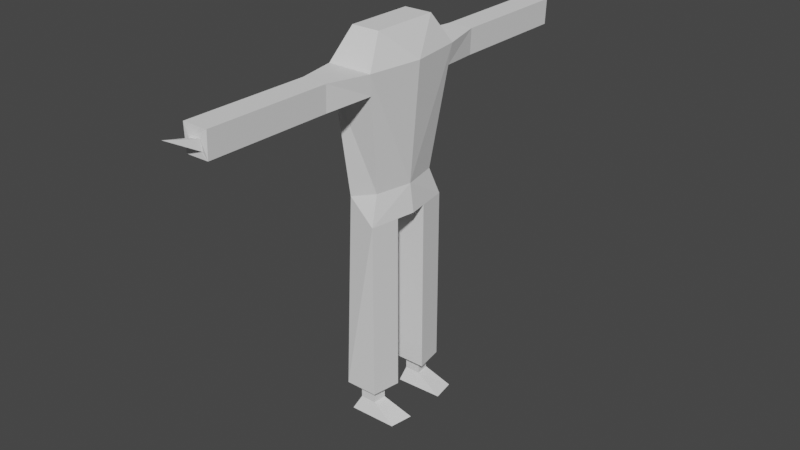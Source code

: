 # Source: Fish.blend  (saved by Blender 2.90.8; exported with 4.5.12 LTS)
import bpy
from mathutils import Matrix  # noqa: F401  (used for matrix-valued properties, if any)

bpy.ops.wm.read_factory_settings(use_empty=True)
scene = bpy.context.scene
scene.name = 'Scene'

# ---- collections
col_collection = bpy.data.collections.new('Collection'); scene.collection.children.link(col_collection)

# ---- world
world_world = bpy.data.worlds.new('World'); scene.world = world_world
world_world.use_nodes = True; world_world.node_tree.nodes.clear()
_N = world_world.node_tree.nodes; _L = world_world.node_tree.links
n0 = _N.new('ShaderNodeOutputWorld'); n0.name = 'World Output'; n0.location = (300, 300)
n1 = _N.new('ShaderNodeBackground'); n1.name = 'Background'; n1.location = (10, 300)
n1.inputs[0].default_value = (0.05088, 0.05088, 0.05088, 1.0)
_L.new(n1.outputs[0], n0.inputs[0])
n0.is_active_output = True
world_world.color = (0.05088, 0.05088, 0.05088)
world_world.use_sun_shadow = False
world_world.sun_shadow_jitter_overblur = 0.0

# ---- meshes
me_cube_001 = bpy.data.meshes.new('Cube.001')
me_cube_001.from_pydata([(-0.7162, 0.7162, -2.061), (-0.6417, 0.7645, 1.0), (0.7162, 0.7162, -2.061), (0.6417, 0.7645, 1.0), (-1.139, 1.139, -1.438), (1.139, 1.139, -1.438), (-0.8316, 0.9909, 1.588), (0.8316, 0.9909, 1.588), (-1.069, 0.3809, 1.588), (0.5939, 0.3809, 1.588), (-1.069, 0.3809, 3.173), (-0.8316, 0.9909, 3.173), (0.8316, 0.9909, 3.173), (0.5939, 0.3809, 3.173), (-1.069, 0.3809, 3.693), (-0.8316, 0.9909, 3.693), (0.8316, 0.9909, 3.693), (0.5939, 0.3809, 3.693), (-0.5536, 0.5445, 5.286), (-0.4862, 0.8272, 5.286), (0.3158, 0.8272, 5.286), (0.2485, 0.5445, 5.286), (-1.069, 0.3809, 5.286), (-0.8316, 0.9909, 5.286), (0.8316, 0.9909, 5.286), (0.5939, 0.3809, 5.286), (-0.5536, 0.5445, 5.623), (-0.4862, 0.8272, 5.623), (0.3158, 0.8272, 5.623), (0.2485, 0.5445, 5.623), (-1.984, 0.4503, 5.817), (-1.781, 0.9215, 5.817), (0.6367, 0.9215, 5.817), (0.4336, 0.4503, 5.817), (-1.984, 0.4503, 5.984), (-1.781, 0.9215, 5.984), (0.6367, 0.9215, 5.984), (0.4336, 0.4503, 5.984), (1.052, 1.073, -1.012), (-1.053, 1.074, -1.016), (-0.5899, 2.005, -0.932), (-0.6381, 2.002, -1.461), (0.5894, 2.005, -0.9275), (0.638, 2.002, -1.461), (-0.5899, 3.209, -0.9332), (-0.6381, 3.206, -1.463), (0.5894, 3.209, -0.9288), (0.638, 3.206, -1.463), (-0.5899, 3.461, -0.9349), (-0.6381, 3.458, -1.464), (0.5894, 3.461, -0.9304), (0.638, 3.458, -1.464), (-0.3432, 4.593, -1.068), (-0.3574, 4.592, -1.346), (0.3428, 4.593, -1.063), (0.3572, 4.592, -1.346), (-0.5899, 4.594, -0.9422), (-0.6381, 4.591, -1.471), (0.5894, 4.594, -0.9377), (0.638, 4.591, -1.471), (-0.3574, 5.113, -1.348), (0.3572, 5.113, -1.348), (-0.5899, -1.302, -0.9416), (-0.6381, -1.831, -0.945), (0.5894, -1.298, -0.9416), (0.638, -1.831, -0.945), (-0.5899, -1.302, -0.9416), (-0.6381, -1.831, -0.945), (0.5894, -1.298, -0.9416), (0.638, -1.831, -0.945), (-0.5899, -1.302, -0.9416), (-0.6381, -1.831, -0.945), (0.5894, -1.298, -0.9416), (0.638, -1.831, -0.945), (-0.7162, -0.7162, -2.061), (-0.6417, -0.7645, 1.0), (0.7162, -0.7162, -2.061), (0.6417, -0.7645, 1.0), (-1.139, -1.139, -1.438), (1.139, -1.139, -1.438), (-0.8316, -0.9909, 1.588), (0.8316, -0.9909, 1.588), (-1.069, -0.3809, 1.588), (0.5939, -0.3809, 1.588), (-1.069, -0.3809, 3.173), (-0.8316, -0.9909, 3.173), (0.8316, -0.9909, 3.173), (0.5939, -0.3809, 3.173), (-1.069, -0.3809, 3.693), (-0.8316, -0.9909, 3.693), (0.8316, -0.9909, 3.693), (0.5939, -0.3809, 3.693), (-0.5536, -0.5445, 5.286), (-0.4862, -0.8272, 5.286), (0.3158, -0.8272, 5.286), (0.2485, -0.5445, 5.286), (-1.069, -0.3809, 5.286), (-0.8316, -0.9909, 5.286), (0.8316, -0.9909, 5.286), (0.5939, -0.3809, 5.286), (-0.5536, -0.5445, 5.623), (-0.4862, -0.8272, 5.623), (0.3158, -0.8272, 5.623), (0.2485, -0.5445, 5.623), (-1.984, -0.4503, 5.817), (-1.781, -0.9215, 5.817), (0.6367, -0.9215, 5.817), (0.4336, -0.4503, 5.817), (-1.984, -0.4503, 5.984), (-1.781, -0.9215, 5.984), (0.6367, -0.9215, 5.984), (0.4336, -0.4503, 5.984), (1.052, -1.073, -1.012), (-1.053, -1.074, -1.016), (-0.5899, -2.005, -0.932), (-0.6381, -2.002, -1.461), (0.5894, -2.005, -0.9275), (0.638, -2.002, -1.461), (-0.5899, -3.209, -0.9332), (-0.6381, -3.206, -1.463), (0.5894, -3.209, -0.9288), (0.638, -3.206, -1.463), (-0.5899, -3.461, -0.9349), (-0.6381, -3.458, -1.464), (0.5894, -3.461, -0.9304), (0.638, -3.458, -1.464), (-0.3432, -4.593, -1.068), (-0.3574, -4.592, -1.346), (0.3428, -4.593, -1.063), (0.3572, -4.592, -1.346), (-0.5899, -4.594, -0.9422), (-0.6381, -4.591, -1.471), (0.5894, -4.594, -0.9377), (0.638, -4.591, -1.471), (-0.3574, -5.113, -1.348), (0.3572, -5.113, -1.348), (-0.7162, 0.0, -2.061), (-1.028, 0.0, 1.0), (0.7162, 0.0, -2.061), (0.2554, 0.0, 1.0), (0.7524, 0.0, -1.438), (-1.525, 0.0, -1.438), (-1.218, 0.0, 1.588), (0.4454, 0.0, 1.588), (-0.5899, 1.302, -0.9416), (-0.6381, 1.831, -0.945), (0.5894, 1.298, -0.9416), (0.638, 1.831, -0.945), (-0.5899, 1.302, -0.9416), (-0.6381, 1.831, -0.945), (0.5894, 1.298, -0.9416), (0.638, 1.831, -0.945), (-0.5899, 1.302, -0.9416), (-0.6381, 1.831, -0.945), (0.5894, 1.298, -0.9416), (0.638, 1.831, -0.945)], [(68, 64), (66, 62), (67, 63), (65, 69), (71, 67), (73, 69), (72, 68), (66, 70), (150, 146), (148, 144), (149, 145), (147, 151), (153, 149), (155, 151), (154, 150), (148, 152)], [(141, 4, 39, 1, 137), (139, 143, 9, 7, 3), (0, 2, 5, 4), (136, 0, 4, 141), (3, 7, 6, 1), (1, 6, 8, 142, 137), (7, 12, 11, 6), (2, 138, 140, 5), (0, 136, 138, 2), (5, 140, 139, 3, 38), (9, 143, 142, 8), (10, 14, 17, 13), (8, 10, 13, 9), (6, 11, 10, 8), (9, 13, 12, 7), (17, 25, 24, 16), (12, 16, 15, 11), (13, 17, 16, 12), (11, 15, 14, 10), (18, 26, 29, 21), (15, 23, 22, 14), (14, 22, 25, 17), (16, 24, 23, 15), (18, 22, 23, 19), (19, 23, 24, 20), (20, 24, 25, 21), (21, 25, 22, 18), (29, 33, 32, 28), (20, 28, 27, 19), (21, 29, 28, 20), (19, 27, 26, 18), (31, 35, 34, 30), (27, 31, 30, 26), (26, 30, 33, 29), (28, 32, 31, 27), (36, 37, 34, 35), (30, 34, 37, 33), (32, 36, 35, 31), (33, 37, 36, 32), (38, 3, 1, 39), (43, 47, 45, 41), (44, 48, 50, 46), (41, 45, 44, 40), (40, 44, 46, 42), (42, 46, 47, 43), (50, 58, 59, 51), (46, 50, 51, 47), (47, 51, 49, 45), (45, 49, 48, 44), (53, 60, 52), (51, 59, 57, 49), (49, 57, 56, 48), (48, 56, 58, 50), (52, 56, 57, 53), (54, 52, 60, 61), (53, 57, 59, 55), (54, 58, 56, 52), (55, 54, 61), (55, 61, 60, 53), (54, 55, 59, 58), (5, 43, 41, 4), (4, 41, 40, 39), (39, 40, 42, 38), (5, 38, 42, 43), (141, 137, 75, 113, 78), (139, 77, 81, 83, 143), (74, 78, 79, 76), (136, 141, 78, 74), (77, 75, 80, 81), (75, 137, 142, 82, 80), (81, 80, 85, 86), (76, 79, 140, 138), (74, 76, 138, 136), (79, 112, 77, 139, 140), (83, 82, 142, 143), (84, 87, 91, 88), (82, 83, 87, 84), (80, 82, 84, 85), (83, 81, 86, 87), (91, 90, 98, 99), (86, 85, 89, 90), (87, 86, 90, 91), (85, 84, 88, 89), (92, 95, 103, 100), (89, 88, 96, 97), (88, 91, 99, 96), (90, 89, 97, 98), (92, 93, 97, 96), (93, 94, 98, 97), (94, 95, 99, 98), (95, 92, 96, 99), (103, 102, 106, 107), (94, 93, 101, 102), (95, 94, 102, 103), (93, 92, 100, 101), (105, 104, 108, 109), (101, 100, 104, 105), (100, 103, 107, 104), (102, 101, 105, 106), (110, 109, 108, 111), (104, 107, 111, 108), (106, 105, 109, 110), (107, 106, 110, 111), (112, 113, 75, 77), (117, 115, 119, 121), (118, 120, 124, 122), (115, 114, 118, 119), (114, 116, 120, 118), (116, 117, 121, 120), (124, 125, 133, 132), (120, 121, 125, 124), (121, 119, 123, 125), (119, 118, 122, 123), (127, 126, 134), (125, 123, 131, 133), (123, 122, 130, 131), (122, 124, 132, 130), (126, 127, 131, 130), (128, 135, 134, 126), (127, 129, 133, 131), (128, 126, 130, 132), (129, 135, 128), (129, 127, 134, 135), (128, 132, 133, 129), (140, 138, 136, 141, 137, 142, 143, 139), (79, 78, 115, 117), (78, 113, 114, 115), (113, 112, 116, 114), (79, 117, 116, 112)])
_uv = me_cube_001.uv_layers.new(name='UVMap')
_uv.uv.foreach_set('vector', [0.4543, 0.5096, 0.4, 0.4494, 0.4389, 0.4267, 0.6123, 0.4829, 0.5954, 0.5446, 0.591, 0.6105, 0.6263, 0.6082, 0.643, 0.6325, 0.6603, 0.6826, 0.5953, 0.6843, 0.4243, 0.5146, 0.4126, 0.5567, 0.3663, 0.6208, 0.4, 0.4494, 0.4387, 0.5239, 0.4243, 0.5146, 0.4, 0.4494, 0.4543, 0.5096, 0.5953, 0.6843, 0.6603, 0.6826, 0.6363, 0.8357, 0.581, 0.8091, 0.6123, 0.4829, 0.6603, 0.4917, 0.6415, 0.5365, 0.6194, 0.5517, 0.5954, 0.5446, 0.6968, 0.1746, 0.5601, 0.1566, 0.5312, 0.01076, 0.6968, 0.000245, 0.4126, 0.5567, 0.4363, 0.5502, 0.4564, 0.5729, 0.3663, 0.6208, 0.4243, 0.5146, 0.4387, 0.5239, 0.4363, 0.5502, 0.4126, 0.5567, 0.3663, 0.6208, 0.4564, 0.5729, 0.591, 0.6105, 0.5953, 0.6843, 0.3979, 0.655, 0.643, 0.6325, 0.6263, 0.6082, 0.6194, 0.5517, 0.6415, 0.5365, 0.4983, 0.3154, 0.4672, 0.2948, 0.5177, 0.1956, 0.5521, 0.2047, 0.6124, 0.3787, 0.4983, 0.3154, 0.5521, 0.2047, 0.6846, 0.2383, 0.5829, 0.4263, 0.4679, 0.3547, 0.4983, 0.3154, 0.6124, 0.3787, 0.6846, 0.2383, 0.5521, 0.2047, 0.5601, 0.1566, 0.6968, 0.1746, 0.5177, 0.1956, 0.4498, 0.1713, 0.4523, 0.159, 0.5223, 0.1568, 0.5601, 0.1566, 0.5223, 0.1568, 0.482, 0.02475, 0.5312, 0.01076, 0.5521, 0.2047, 0.5177, 0.1956, 0.5223, 0.1568, 0.5601, 0.1566, 0.4679, 0.3547, 0.437, 0.3255, 0.4672, 0.2948, 0.4983, 0.3154, 0.4138, 0.2085, 0.4008, 0.1931, 0.4153, 0.1794, 0.4355, 0.1789, 0.437, 0.3255, 0.3901, 0.2338, 0.412, 0.2346, 0.4672, 0.2948, 0.4672, 0.2948, 0.412, 0.2346, 0.4498, 0.1713, 0.5177, 0.1956, 0.5223, 0.1568, 0.4523, 0.159, 0.3663, 0.1306, 0.482, 0.02475, 0.4138, 0.2085, 0.412, 0.2346, 0.3901, 0.2338, 0.3949, 0.2133, 0.3861, 0.1491, 0.3663, 0.1306, 0.4523, 0.159, 0.4287, 0.1618, 0.4287, 0.1618, 0.4523, 0.159, 0.4498, 0.1713, 0.4355, 0.1789, 0.4355, 0.1789, 0.4498, 0.1713, 0.412, 0.2346, 0.4138, 0.2085, 0.4153, 0.1794, 0.4078, 0.178, 0.4061, 0.1752, 0.4125, 0.1719, 0.4287, 0.1618, 0.4125, 0.1719, 0.3907, 0.1671, 0.3861, 0.1491, 0.4355, 0.1789, 0.4153, 0.1794, 0.4125, 0.1719, 0.4287, 0.1618, 0.3949, 0.2133, 0.3934, 0.2009, 0.4008, 0.1931, 0.4138, 0.2085, 0.3809, 0.183, 0.3827, 0.1741, 0.3974, 0.1828, 0.3937, 0.1858, 0.3934, 0.2009, 0.3809, 0.183, 0.3937, 0.1858, 0.4008, 0.1931, 0.4008, 0.1931, 0.3937, 0.1858, 0.4078, 0.178, 0.4153, 0.1794, 0.4125, 0.1719, 0.4061, 0.1752, 0.3801, 0.1713, 0.3907, 0.1671, 0.4045, 0.1759, 0.4021, 0.178, 0.3974, 0.1828, 0.3827, 0.1741, 0.3937, 0.1858, 0.3974, 0.1828, 0.4021, 0.178, 0.4078, 0.178, 0.4061, 0.1752, 0.4045, 0.1759, 0.3827, 0.1741, 0.3801, 0.1713, 0.4078, 0.178, 0.4021, 0.178, 0.4045, 0.1759, 0.4061, 0.1752, 0.3979, 0.655, 0.5953, 0.6843, 0.581, 0.8091, 0.3966, 0.8452, 0.8725, 0.2051, 0.9071, 0.1234, 0.9968, 0.1383, 0.9745, 0.2276, 0.8225, 0.06162, 0.8327, 0.04975, 0.8852, 0.09514, 0.8771, 0.1077, 0.3301, 0.751, 0.3306, 0.8311, 0.2953, 0.8315, 0.2948, 0.7514, 0.77, 0.1238, 0.8225, 0.06162, 0.8771, 0.1077, 0.8337, 0.1851, 0.8337, 0.1851, 0.8771, 0.1077, 0.9071, 0.1234, 0.8725, 0.2051, 0.8852, 0.09514, 0.9127, 0.05872, 0.9272, 0.06489, 0.912, 0.1082, 0.8771, 0.1077, 0.8852, 0.09514, 0.912, 0.1082, 0.9071, 0.1234, 0.9071, 0.1234, 0.912, 0.1082, 0.9998, 0.12, 0.9968, 0.1383, 0.3306, 0.8311, 0.3308, 0.8479, 0.2954, 0.8483, 0.2953, 0.8315, 0.3218, 0.9412, 0.3208, 0.9759, 0.3033, 0.9407, 0.912, 0.1082, 0.9272, 0.06489, 0.9875, 0.02568, 0.9998, 0.12, 0.3308, 0.8479, 0.3316, 0.9232, 0.2963, 0.9236, 0.2954, 0.8483, 0.8327, 0.04975, 0.8886, 0.000245, 0.9127, 0.05872, 0.8852, 0.09514, 0.3033, 0.9407, 0.2963, 0.9236, 0.3316, 0.9232, 0.3218, 0.9412, 0.9159, 0.04873, 0.8998, 0.00995, 0.9406, 0.003938, 0.9312, 0.03261, 0.9708, 0.02821, 0.9875, 0.02568, 0.9272, 0.06489, 0.933, 0.05113, 0.9159, 0.04873, 0.9127, 0.05872, 0.8886, 0.000245, 0.8998, 0.00995, 0.933, 0.05113, 0.9159, 0.04873, 0.9312, 0.03261, 0.933, 0.05113, 0.9312, 0.03261, 0.9406, 0.003938, 0.9708, 0.02821, 0.9159, 0.04873, 0.933, 0.05113, 0.9272, 0.06489, 0.9127, 0.05872, 0.8322, 0.2712, 0.8725, 0.2051, 0.9745, 0.2276, 0.9998, 0.2946, 0.3316, 0.6847, 0.3301, 0.751, 0.2948, 0.7514, 0.3027, 0.6825, 0.6973, 0.1476, 0.77, 0.1238, 0.8337, 0.1851, 0.8054, 0.2578, 0.8322, 0.2712, 0.8054, 0.2578, 0.8337, 0.1851, 0.8725, 0.2051, 0.08826, 0.7243, 0.2293, 0.6893, 0.2462, 0.7509, 0.07282, 0.8071, 0.03394, 0.7844, 0.225, 0.6233, 0.2293, 0.5496, 0.2943, 0.5513, 0.2769, 0.6013, 0.2603, 0.6257, 0.05826, 0.7193, 0.03394, 0.7844, 0.000245, 0.613, 0.0466, 0.6771, 0.07266, 0.7099, 0.08826, 0.7243, 0.03394, 0.7844, 0.05826, 0.7193, 0.2293, 0.5496, 0.215, 0.4248, 0.2702, 0.3982, 0.2943, 0.5513, 0.2462, 0.7509, 0.2293, 0.6893, 0.2534, 0.6822, 0.2755, 0.6973, 0.2943, 0.7421, 0.365, 0.2359, 0.3348, 0.3882, 0.1889, 0.337, 0.2349, 0.2086, 0.0466, 0.6771, 0.000245, 0.613, 0.09035, 0.6609, 0.07025, 0.6837, 0.05826, 0.7193, 0.0466, 0.6771, 0.07025, 0.6837, 0.07266, 0.7099, 0.000245, 0.613, 0.0319, 0.5788, 0.2293, 0.5496, 0.225, 0.6233, 0.09035, 0.6609, 0.2769, 0.6013, 0.2755, 0.6973, 0.2534, 0.6822, 0.2603, 0.6257, 0.2474, 0.051, 0.2441, 0.1641, 0.2092, 0.1569, 0.2113, 0.05503, 0.3658, 0.05028, 0.3658, 0.1767, 0.2441, 0.1641, 0.2474, 0.051, 0.3642, 0.000245, 0.3658, 0.05028, 0.2474, 0.051, 0.2431, 0.0041, 0.3658, 0.1767, 0.365, 0.2359, 0.2349, 0.2086, 0.2441, 0.1641, 0.2092, 0.1569, 0.2, 0.1989, 0.1183, 0.1568, 0.1216, 0.1409, 0.2349, 0.2086, 0.1889, 0.337, 0.145, 0.3043, 0.2, 0.1989, 0.2441, 0.1641, 0.2349, 0.2086, 0.2, 0.1989, 0.2092, 0.1569, 0.2431, 0.0041, 0.2474, 0.051, 0.2113, 0.05503, 0.2038, 0.01193, 0.09882, 0.07917, 0.1077, 0.1322, 0.09099, 0.131, 0.06944, 0.08967, 0.2038, 0.01193, 0.2113, 0.05503, 0.1216, 0.06463, 0.1054, 0.03918, 0.2113, 0.05503, 0.2092, 0.1569, 0.1216, 0.1409, 0.1216, 0.06463, 0.2, 0.1989, 0.145, 0.3043, 0.055, 0.2289, 0.1183, 0.1568, 0.09882, 0.07917, 0.08749, 0.06117, 0.1054, 0.03918, 0.1216, 0.06463, 0.05786, 0.1838, 0.101, 0.153, 0.1183, 0.1568, 0.055, 0.2289, 0.101, 0.153, 0.1077, 0.1322, 0.1216, 0.1409, 0.1183, 0.1568, 0.1077, 0.1322, 0.09882, 0.07917, 0.1216, 0.06463, 0.1216, 0.1409, 0.09099, 0.131, 0.08856, 0.1416, 0.08842, 0.1455, 0.08944, 0.1321, 0.101, 0.153, 0.05786, 0.1838, 0.04773, 0.1472, 0.08856, 0.1416, 0.1077, 0.1322, 0.101, 0.153, 0.08856, 0.1416, 0.09099, 0.131, 0.08749, 0.06117, 0.09882, 0.07917, 0.06944, 0.08967, 0.06859, 0.07233, 0.01051, 0.06436, 0.003965, 0.06704, 0.002066, 0.06286, 0.003777, 0.07877, 0.06859, 0.07233, 0.06944, 0.08967, 0.003965, 0.06704, 0.01051, 0.06436, 0.06944, 0.08967, 0.09099, 0.131, 0.08944, 0.1321, 0.003965, 0.06704, 0.08856, 0.1416, 0.04773, 0.1472, 0.000245, 0.09368, 0.08842, 0.1455, 0.0854, 0.1448, 0.003777, 0.07877, 0.002066, 0.06286, 0.0868, 0.1304, 0.003965, 0.06704, 0.08944, 0.1321, 0.0868, 0.1304, 0.002066, 0.06286, 0.08842, 0.1455, 0.000245, 0.09368, 0.003777, 0.07877, 0.0854, 0.1448, 0.08944, 0.1321, 0.08842, 0.1455, 0.0854, 0.1448, 0.0868, 0.1304, 0.0319, 0.5788, 0.03053, 0.3887, 0.215, 0.4248, 0.2293, 0.5496, 0.8361, 0.5162, 0.938, 0.4937, 0.9604, 0.5831, 0.8707, 0.598, 0.786, 0.6597, 0.8406, 0.6136, 0.8487, 0.6262, 0.7963, 0.6716, 0.3301, 0.6135, 0.2948, 0.6131, 0.2953, 0.533, 0.3306, 0.5334, 0.7336, 0.5976, 0.7973, 0.5363, 0.8406, 0.6136, 0.786, 0.6597, 0.7973, 0.5363, 0.8361, 0.5162, 0.8707, 0.598, 0.8406, 0.6136, 0.8487, 0.6262, 0.8755, 0.6131, 0.8907, 0.6564, 0.8762, 0.6626, 0.8406, 0.6136, 0.8707, 0.598, 0.8755, 0.6131, 0.8487, 0.6262, 0.8707, 0.598, 0.9604, 0.5831, 0.9633, 0.6013, 0.8755, 0.6131, 0.3306, 0.5334, 0.2953, 0.533, 0.2954, 0.5162, 0.3308, 0.5166, 0.3218, 0.4233, 0.3033, 0.4239, 0.3208, 0.3887, 0.8755, 0.6131, 0.9633, 0.6013, 0.951, 0.6956, 0.8907, 0.6564, 0.3308, 0.5166, 0.2954, 0.5162, 0.2963, 0.4409, 0.3316, 0.4413, 0.7963, 0.6716, 0.8487, 0.6262, 0.8762, 0.6626, 0.8521, 0.7211, 0.3033, 0.4239, 0.3218, 0.4233, 0.3316, 0.4413, 0.2963, 0.4409, 0.8795, 0.6726, 0.8947, 0.6887, 0.9042, 0.7174, 0.8633, 0.7114, 0.9344, 0.6931, 0.8965, 0.6702, 0.8907, 0.6564, 0.951, 0.6956, 0.8795, 0.6726, 0.8633, 0.7114, 0.8521, 0.7211, 0.8762, 0.6626, 0.8965, 0.6702, 0.8947, 0.6887, 0.8795, 0.6726, 0.8965, 0.6702, 0.9344, 0.6931, 0.9042, 0.7174, 0.8947, 0.6887, 0.8795, 0.6726, 0.8762, 0.6626, 0.8907, 0.6564, 0.8965, 0.6702, 0.8621, 0.7216, 0.9036, 0.724, 0.9036, 0.8193, 0.8621, 0.8731, 0.6999, 0.84, 0.6608, 0.8526, 0.6608, 0.742, 0.6999, 0.7546, 0.7958, 0.4502, 0.9633, 0.4267, 0.938, 0.4937, 0.8361, 0.5162, 0.3316, 0.6798, 0.3027, 0.682, 0.2948, 0.6131, 0.3301, 0.6135, 0.6608, 0.5737, 0.769, 0.4635, 0.7973, 0.5363, 0.7336, 0.5976, 0.7958, 0.4502, 0.8361, 0.5162, 0.7973, 0.5363, 0.769, 0.4635])
me_cube_001.use_remesh_fix_poles = True
me_cube_001.use_remesh_preserve_attributes = False
me_cube_001.use_mirror_vertex_groups = False
me_cube_001.update()
arm_armature = bpy.data.armatures.new('Armature')  # bones are not reproduced

# ---- objects
ob_cube = bpy.data.objects.new('Cube', me_cube_001)
ob_armature = bpy.data.objects.new('Armature', arm_armature)

# ---- transforms, parenting, visibility, modifiers, constraints
ob_cube.parent = ob_armature
ob_cube.matrix_parent_inverse = Matrix(((0.77, -0.0, 0.0, -0.0), (0.0, -0.77, -1.163e-07, 4.415e-07), (0.0, 1.163e-07, -0.77, 2.924), (-0.0, 0.0, 0.0, 1.0)))
ob_cube.location = (0.0, 0.0, 3.164)
ob_cube.scale = (-0.2179, -0.5258, -0.5258)
ob_cube.lineart.crease_threshold = 0.0
_vg = ob_cube.vertex_groups.new(name='Bone')
for _i, _w in zip([1, 3, 6, 7, 8, 9, 10, 11, 12, 75, 77, 80, 81, 82, 83, 84, 85, 86, 87, 88, 89, 90, 137, 142, 143], [0.05279, 0.03879, 0.1088, 0.07666, 0.1706, 0.07909, 0.01414, 0.01628, 0.007579, 0.06178, 0.0508, 0.1486, 0.1069, 0.3284, 0.1439, 0.0539, 0.0511, 0.03832, 0.02768, 0.002974, 0.01133, 0.00633, 0.05363, 0.1371, 0.07649]): _vg.add([_i], _w, 'REPLACE')
_vg = ob_cube.vertex_groups.new(name='Bone.001')
for _i, _w in zip([1, 3, 6, 7, 8, 9, 10, 11, 12, 13, 14, 15, 16, 17, 38, 39, 75, 77, 80, 81, 82, 83, 84, 85, 86, 87, 88, 89, 90, 91, 137, 139, 142, 143], [0.1953, 0.2341, 0.1491, 0.1647, 0.1428, 0.1579, 0.1001, 0.1598, 0.1552, 0.0922, 0.08176, 0.1318, 0.1276, 0.07426, 0.01242, 0.07063, 0.2071, 0.2448, 0.2229, 0.2, 0.3559, 0.2021, 0.06717, 0.07087, 0.06546, 0.05326, 0.01979, 0.0343, 0.02977, 0.0103, 0.2666, 0.4431, 0.194, 0.2051]): _vg.add([_i], _w, 'REPLACE')
_vg = ob_cube.vertex_groups.new(name='Bone.004')
for _i, _w in zip([1, 3, 4, 5, 6, 7, 8, 9, 10, 11, 12, 13, 14, 15, 16, 17, 26, 27, 28, 31, 32, 33, 36, 37, 38, 39, 75, 77, 80, 81, 82, 83, 84, 85, 86, 87, 88, 89, 90, 91, 92, 93, 94, 95, 96, 97, 98, 99, 100, 101, 102, 103, 104, 105, 106, 107, 108, 109, 110, 111, 113, 137, 139, 142, 143], [0.2335, 0.2058, 0.006696, 0.001799, 0.1689, 0.1956, 0.1278, 0.2632, 0.03927, 0.05465, 0.05784, 0.04896, 0.005538, 0.01907, 0.0199, 0.003661, 0.0003571, 0.02938, 0.02164, 0.0004018, 0.0296, 0.0004446, 0.02152, 0.001106, 0.02637, 0.03299, 0.09955, 0.09989, 0.183, 0.2368, 0.1287, 0.3673, 0.6292, 0.5101, 0.527, 0.6717, 0.624, 0.5047, 0.5161, 0.6547, 0.1096, 0.09075, 0.08931, 0.1083, 0.1132, 0.08909, 0.08968, 0.1112, 0.217, 0.164, 0.1815, 0.2374, 0.1433, 0.1478, 0.2019, 0.2762, 0.1374, 0.1493, 0.2172, 0.2788, 0.0004887, 0.09862, 0.05438, 0.1002, 0.1824]): _vg.add([_i], _w, 'REPLACE')
_vg = ob_cube.vertex_groups.new(name='Bone.012')
for _i, _w in zip([6, 7, 10, 11, 12, 13, 14, 15, 16, 17, 18, 19, 20, 21, 22, 23, 24, 25, 26, 27, 28, 29, 30, 31, 32, 33, 34, 35, 36, 37, 92, 93, 94, 95, 100, 101, 102, 103, 104, 105, 106, 107, 108, 109, 110, 111], [0.02543, 0.02721, 0.1276, 0.1572, 0.1538, 0.1159, 0.221, 0.2628, 0.2579, 0.2043, 0.8465, 0.851, 0.849, 0.849, 0.8494, 0.8555, 0.8508, 0.8581, 0.6503, 0.6977, 0.6851, 0.6487, 0.627, 0.724, 0.648, 0.5819, 0.6252, 0.7461, 0.6336, 0.562, 0.01676, 0.007925, 0.006233, 0.01654, 0.1117, 0.09305, 0.09834, 0.1183, 0.1386, 0.1119, 0.1249, 0.1888, 0.125, 0.116, 0.1426, 0.2072]): _vg.add([_i], _w, 'REPLACE')
_vg = ob_cube.vertex_groups.new(name='Bone.002')
for _i, _w in zip([1, 3, 6, 7, 8, 9, 10, 11, 12, 13, 14, 15, 16, 17, 38, 39, 75, 77, 80, 81, 82, 83, 84, 85, 86, 87, 88, 89, 90, 91, 137, 139, 142, 143], [0.2058, 0.242, 0.1889, 0.176, 0.2383, 0.1727, 0.05259, 0.0583, 0.0553, 0.03895, 0.00792, 0.01998, 0.01712, 0.0008996, 0.0147, 0.07175, 0.1796, 0.2222, 0.1196, 0.1362, 0.05457, 0.09122, 0.08029, 0.1424, 0.1415, 0.07661, 0.06948, 0.1189, 0.1171, 0.06448, 0.2668, 0.4406, 0.165, 0.1865]): _vg.add([_i], _w, 'REPLACE')
_vg = ob_cube.vertex_groups.new(name='Bone.005')
for _i, _w in zip([1, 3, 6, 7, 8, 9, 10, 11, 12, 13, 14, 15, 16, 17, 18, 19, 20, 21, 22, 23, 24, 25, 26, 27, 28, 29, 30, 31, 32, 33, 34, 35, 36, 37, 38, 39, 75, 77, 78, 79, 80, 81, 82, 83, 84, 85, 86, 87, 89, 90, 92, 93, 94, 95, 100, 101, 102, 103, 104, 105, 106, 107, 108, 109, 110, 111, 112, 113, 114, 115, 116, 117, 118, 119, 120, 121, 137, 139, 141, 142, 143], [0.1876, 0.1567, 0.246, 0.2516, 0.2486, 0.2522, 0.6214, 0.5069, 0.5198, 0.6543, 0.6054, 0.4931, 0.5053, 0.6386, 0.07275, 0.06881, 0.07293, 0.07663, 0.09046, 0.08044, 0.08592, 0.0876, 0.09924, 0.08857, 0.1082, 0.1466, 0.0586, 0.05705, 0.1137, 0.1583, 0.05833, 0.05126, 0.1151, 0.1341, 0.02262, 0.05315, 0.3228, 0.2669, 0.04072, 0.03255, 0.1821, 0.1732, 0.08892, 0.1276, 0.01888, 0.04714, 0.04564, 0.01814, 0.01282, 0.01135, 0.01593, 0.02687, 0.0169, 0.009919, 0.09123, 0.149, 0.1224, 0.07944, 0.09146, 0.1345, 0.1235, 0.07561, 0.08732, 0.1221, 0.114, 0.07617, 0.05854, 0.08045, 0.08394, 0.05712, 0.06223, 0.05108, 0.009414, 0.003555, 0.005951, 0.001654, 0.2819, 0.1051, 0.03011, 0.3581, 0.3154]): _vg.add([_i], _w, 'REPLACE')
_vg = ob_cube.vertex_groups.new(name='Bone.011')
for _i, _w in zip([18, 19, 20, 21, 22, 23, 24, 25, 26, 27, 28, 29, 30, 31, 32, 33, 34, 35, 36, 37, 80, 81, 84, 85, 86, 87, 88, 89, 90, 91, 92, 93, 94, 95, 96, 97, 98, 99, 100, 101, 102, 103, 104, 105, 106, 107, 108, 109, 110, 111], [0.05533, 0.05058, 0.04698, 0.04987, 0.0118, 0.009824, 0.006801, 0.006222, 0.2138, 0.1608, 0.1544, 0.1676, 0.2869, 0.1861, 0.1839, 0.2232, 0.2901, 0.1754, 0.2022, 0.2674, 0.009045, 0.01299, 0.1166, 0.1479, 0.145, 0.1075, 0.2067, 0.2526, 0.2487, 0.1929, 0.8093, 0.8271, 0.835, 0.8148, 0.8256, 0.8503, 0.8534, 0.831, 0.5719, 0.5854, 0.5886, 0.5562, 0.6207, 0.5992, 0.5417, 0.4526, 0.6449, 0.6061, 0.5187, 0.4317]): _vg.add([_i], _w, 'REPLACE')
_vg = ob_cube.vertex_groups.new(name='Bone.003')
for _i, _w in zip([0, 2, 4, 5, 38, 39, 40, 41, 42, 43, 44, 45, 46, 47, 48, 49, 50, 51, 58, 74, 76, 78, 79, 136, 138, 140, 141], [0.08018, 0.0758, 0.1106, 0.1149, 0.09867, 0.09677, 0.2498, 0.263, 0.2563, 0.2649, 0.1097, 0.1105, 0.112, 0.1127, 0.08798, 0.08779, 0.09045, 0.09043, 0.003479, 0.03296, 0.03031, 0.008027, 0.001932, 0.05852, 0.06642, 0.05282, 0.05122]): _vg.add([_i], _w, 'REPLACE')
_vg = ob_cube.vertex_groups.new(name='Bone.008')
for _i, _w in zip([0, 1, 2, 3, 4, 5, 6, 7, 38, 39, 40, 41, 42, 43, 74, 76, 136, 138, 140, 141, 144, 145, 146, 147, 148, 149, 150, 151, 152, 153, 154, 155], [0.07116, 0.003619, 0.05771, 0.006236, 0.05805, 0.07116, 0.05761, 0.05805, 0.09752, 0.05342, 0.02938, 0.02794, 0.03639, 0.0323, 0.01521, 0.01406, 0.0429, 0.05317, 0.03693, 0.02216, 1.0, 1.0, 1.0, 1.0, 1.0, 1.0, 1.0, 1.0, 1.0, 1.0, 1.0, 1.0]): _vg.add([_i], _w, 'REPLACE')
_vg = ob_cube.vertex_groups.new(name='Bone.015')
for _i, _w in zip([0, 2, 4, 5, 38, 39, 40, 41, 42, 43, 44, 45, 46, 47, 48, 49, 50, 51, 52, 53, 54, 55, 56, 57, 58, 59, 60, 61, 74, 76, 78, 79, 112, 113, 136, 138, 140, 141], [0.1152, 0.1032, 0.1661, 0.1476, 0.1295, 0.1408, 0.3099, 0.3036, 0.3057, 0.3006, 0.7029, 0.7032, 0.6977, 0.6977, 0.7622, 0.7637, 0.7559, 0.7567, 0.9546, 0.9663, 0.9412, 0.9445, 0.9406, 0.9494, 0.9262, 0.9321, 0.9494, 0.9427, 0.05828, 0.05573, 0.03217, 0.02224, 0.01462, 0.01672, 0.08257, 0.09134, 0.07226, 0.0739]): _vg.add([_i], _w, 'REPLACE')
_vg = ob_cube.vertex_groups.new(name='Bone.006')
for _i, _w in zip([0, 2, 4, 62, 64, 66, 68, 70, 72, 74, 76, 78, 79, 112, 113, 114, 115, 116, 117, 118, 119, 120, 121, 122, 123, 124, 125, 132, 136, 138, 140, 141], [0.02181, 0.01826, 0.001715, 1.0, 1.0, 1.0, 1.0, 1.0, 1.0, 0.06765, 0.06485, 0.0935, 0.09496, 0.07483, 0.08104, 0.1993, 0.243, 0.2229, 0.2492, 0.09789, 0.09908, 0.09948, 0.0995, 0.08107, 0.07963, 0.0815, 0.07952, 0.001327, 0.0495, 0.05628, 0.03918, 0.03723]): _vg.add([_i], _w, 'REPLACE')
_vg = ob_cube.vertex_groups.new(name='Bone.007')
for _i, _w in zip([0, 1, 2, 3, 4, 5, 38, 39, 40, 41, 42, 43, 44, 45, 46, 47, 48, 49, 50, 51, 63, 65, 67, 69, 71, 73, 74, 75, 76, 77, 78, 79, 80, 81, 83, 112, 113, 114, 115, 116, 117, 118, 119, 120, 121, 122, 123, 124, 125, 130, 131, 132, 133, 136, 138, 140, 141], [0.4081, 0.01559, 0.3753, 0.004423, 0.2844, 0.264, 0.2463, 0.2305, 0.1493, 0.154, 0.1487, 0.152, 0.06437, 0.06461, 0.06534, 0.06558, 0.05149, 0.05129, 0.0528, 0.05271, 1.0, 1.0, 1.0, 1.0, 1.0, 1.0, 0.5334, 0.07538, 0.4862, 0.07287, 0.4909, 0.4851, 0.093, 0.09672, 0.01982, 0.4912, 0.4328, 0.273, 0.2733, 0.2757, 0.2735, 0.1203, 0.1172, 0.1203, 0.1168, 0.09831, 0.09488, 0.09814, 0.0943, 0.009334, 0.007674, 0.01163, 0.006766, 0.5876, 0.6042, 0.4797, 0.478]): _vg.add([_i], _w, 'REPLACE')
_vg = ob_cube.vertex_groups.new(name='Bone.014')
for _i, _w in zip([0, 2, 4, 5, 38, 74, 76, 78, 79, 112, 113, 114, 115, 116, 117, 118, 119, 120, 121, 122, 123, 124, 125, 126, 127, 128, 129, 130, 131, 132, 133, 134, 135, 136, 138, 140, 141], [0.03451, 0.03024, 0.01097, 0.006956, 0.003483, 0.07968, 0.0755, 0.1111, 0.1088, 0.08882, 0.09793, 0.279, 0.2694, 0.2768, 0.2688, 0.6812, 0.6885, 0.6817, 0.6898, 0.7394, 0.7481, 0.74, 0.7497, 0.9355, 0.9373, 0.9349, 0.934, 0.9213, 0.9235, 0.9183, 0.9247, 0.9375, 0.9377, 0.05853, 0.06605, 0.05238, 0.05157]): _vg.add([_i], _w, 'REPLACE')
_vg = ob_cube.vertex_groups.new(name='Bone.009')
for _i, _w in zip([0, 2, 4, 5, 38, 39, 40, 41, 42, 43, 44, 45, 46, 47, 48, 49, 50, 51, 74, 76, 78, 79, 112, 113, 114, 115, 116, 117, 118, 119, 120, 121, 122, 123, 124, 125, 136, 138, 140, 141], [0.3417, 0.446, 0.2219, 0.2906, 0.2286, 0.1802, 0.131, 0.1354, 0.1357, 0.1433, 0.05777, 0.05806, 0.05919, 0.05977, 0.04273, 0.04245, 0.04554, 0.04562, 0.3154, 0.4039, 0.1907, 0.2118, 0.174, 0.1529, 0.1037, 0.1063, 0.1053, 0.1087, 0.04275, 0.04086, 0.04286, 0.04087, 0.02594, 0.0235, 0.02588, 0.02318, 0.3763, 0.5557, 0.4036, 0.242]): _vg.add([_i], _w, 'REPLACE')
_m = ob_cube.modifiers.new('Decimate', 'DECIMATE')
_m.ratio = 0.6667
_m.use_symmetry = True
_m.symmetry_axis = 'Y'
_m = ob_cube.modifiers.new('Armature', 'ARMATURE')
_m.object = ob_armature
ob_armature.location = (0.0, 0.0, 3.797)
ob_armature.rotation_euler = (-3.142, -0.0, 0.0)
ob_armature.scale = (1.299, 1.299, 1.299)
ob_armature.show_in_front = True
ob_armature.lineart.crease_threshold = 0.0

# ---- collection membership
col_collection.objects.link(ob_cube)
col_collection.objects.link(ob_armature)

# ---- scene / render settings (as saved in the file)
scene.frame_start = 1; scene.frame_end = 250; scene.frame_set(1)
scene.render.engine = 'BLENDER_EEVEE_NEXT'
scene.cycles.use_denoising = False
scene.cycles.samples = 128
scene.cycles.sampling_pattern = 'TABULATED_SOBOL'
scene.cycles.use_adaptive_sampling = False
scene.cycles.use_light_tree = False
scene.view_settings.view_transform = 'Filmic'
bpy.context.view_layer.update()

# ---- added for rendering (the .blend has no active camera and no usable light): camera, sun
cam_auto = bpy.data.cameras.new('AutoCamera')
cam_auto.lens = 50.0
cam_auto.sensor_width = 36.0
cam_auto.clip_end = 1000.0
ob_auto_camera = bpy.data.objects.new('AutoCamera', cam_auto)
scene.collection.objects.link(ob_auto_camera)
ob_auto_camera.location = (6.45294, -7.63296, 7.22145)
ob_auto_camera.rotation_euler = (1.09748, -7.21219e-08, 0.694738)
scene.camera = ob_auto_camera
light_auto_sun = bpy.data.lights.new('AutoSun', 'SUN')
light_auto_sun.energy = 3.0
light_auto_sun.angle = 0.0523599
ob_auto_sun = bpy.data.objects.new('AutoSun', light_auto_sun)
scene.collection.objects.link(ob_auto_sun)
ob_auto_sun.rotation_euler = (0.872665, 0.174533, 0.523599)
bpy.context.view_layer.update()

